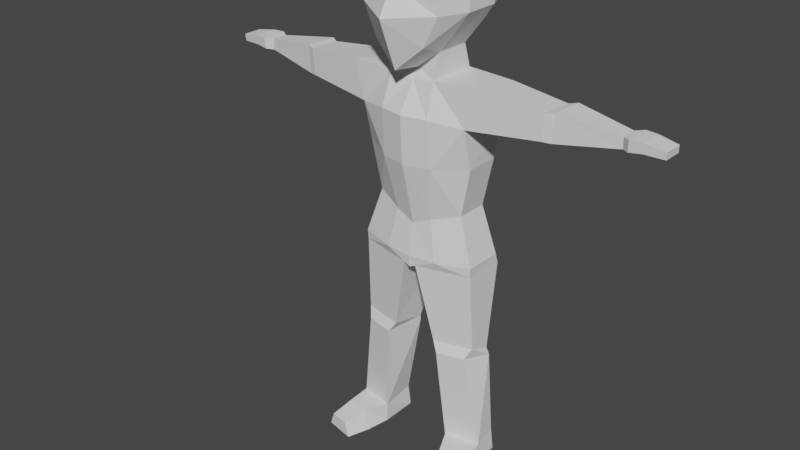 # Source: attackZombie.blend  (saved by Blender 3.3.6; exported with 4.5.12 LTS)
import bpy
from mathutils import Matrix  # noqa: F401  (used for matrix-valued properties, if any)

bpy.ops.wm.read_factory_settings(use_empty=True)
scene = bpy.context.scene
scene.name = 'Scene'

# ---- collections
col_collection = bpy.data.collections.new('Collection'); scene.collection.children.link(col_collection)

# ---- world
world_world = bpy.data.worlds.new('World'); scene.world = world_world
world_world.use_nodes = True; world_world.node_tree.nodes.clear()
_N = world_world.node_tree.nodes; _L = world_world.node_tree.links
n0 = _N.new('ShaderNodeOutputWorld'); n0.name = 'World Output'; n0.location = (300, 300)
n1 = _N.new('ShaderNodeBackground'); n1.name = 'Background'; n1.location = (10, 300)
n1.inputs[0].default_value = (0.05088, 0.05088, 0.05088, 1.0)
_L.new(n1.outputs[0], n0.inputs[0])
n0.is_active_output = True
world_world.color = (0.05088, 0.05088, 0.05088)
world_world.use_sun_shadow = False
world_world.sun_shadow_jitter_overblur = 0.0

# ---- meshes
me_cubemesh_002 = bpy.data.meshes.new('CubeMesh.002')
me_cubemesh_002.from_pydata([(0.1364, -0.1494, 1.548), (0.1364, -0.1518, 1.64), (0.1364, 0.1478, 1.548), (0.1364, 0.1453, 1.64), (0.08674, -0.1516, 1.447), (0.09482, -0.125, 1.748), (0.09726, 0.1241, 1.472), (0.09482, 0.1274, 1.728), (0.0, 0.1401, 1.406), (0.0, 0.1584, 1.752), (0.0, -0.1712, 1.369), (0.0, -0.1649, 1.773), (0.0, -0.1866, 1.626), (0.0, -0.2391, 1.537), (0.0, 0.1763, 1.64), (0.0, 0.1787, 1.548), (0.07942, -0.06167, 1.414), (0.07942, 0.05747, 1.414), (0.1372, 0.05957, 1.783), (0.1372, -0.05957, 1.783), (0.0, 0.05957, 1.807), (0.0, -0.05957, 1.807), (0.0, 0.0584, 1.362), (0.0, -0.05957, 1.353), (0.1787, 0.05957, 1.548), (0.1787, -0.05957, 1.548), (0.1787, 0.05713, 1.64), (0.1787, -0.06201, 1.64), (0.07942, -0.09262, 1.332), (0.07942, 0.08399, 1.332), (0.0, 0.08518, 1.333), (0.0, -0.08991, 1.323), (0.08522, -0.1305, 1.222), (0.08522, 0.1272, 1.226), (0.0, 0.1443, 1.232), (0.0, -0.1492, 1.224), (0.2326, -0.08408, 1.336), (0.2377, 0.08635, 1.323), (0.1928, -0.08936, 1.208), (0.1979, 0.08107, 1.194), (0.06634, -0.07833, 0.8719), (0.06634, 0.08212, 0.8719), (0.0, 0.08945, 0.8719), (0.0, -0.08436, 0.8438), (0.1594, -0.04661, 0.9007), (0.1594, 0.06411, 0.9007), (0.0898, 0.09719, 1.062), (0.0, 0.117, 1.062), (0.0898, -0.1172, 1.062), (0.1941, -0.05433, 1.068), (0.1941, 0.06592, 1.068), (0.0, -0.1377, 1.06), (0.665, -0.0125, 1.289), (0.665, 0.04449, 1.289), (0.6655, -0.01061, 1.252), (0.6655, 0.04638, 1.252), (0.4453, 0.05953, 1.309), (0.4365, 0.05899, 1.22), (0.443, -0.05422, 1.315), (0.4343, -0.05477, 1.226), (0.4705, 0.07425, 1.313), (0.4683, -0.04553, 1.318), (0.4602, -0.04577, 1.224), (0.4623, 0.07401, 1.218), (0.6901, -0.03064, 1.292), (0.6901, 0.06236, 1.292), (0.6884, -0.02754, 1.255), (0.6884, 0.06546, 1.255), (0.798, -0.01773, 1.282), (0.798, 0.04938, 1.282), (0.7968, -0.0155, 1.258), (0.7968, 0.05161, 1.258), (0.7318, 0.05705, 1.292), (0.7303, 0.05982, 1.26), (0.7318, -0.02594, 1.292), (0.7303, -0.02317, 1.26), (0.0939, -0.09626, 0.7342), (0.09578, 0.1341, 0.7342), (0.0, 0.1261, 0.7456), (0.0, -0.1036, 0.7342), (0.2111, -0.06141, 0.7404), (0.2111, 0.07361, 0.7404), (0.02214, -0.09926, 0.7012), (0.02339, 0.1194, 0.6956), (0.0, 0.1035, 0.699), (0.0, -0.1019, 0.6932), (0.2092, -0.05979, 0.7072), (0.2104, 0.08752, 0.7016), (0.1294, -0.06274, 0.06766), (0.1394, 0.06681, 0.07479), (0.2504, -0.03722, 0.06877), (0.2404, 0.04963, 0.07571), (0.0799, -0.07332, 0.4328), (0.217, -0.0444, 0.4372), (0.217, 0.03517, 0.4068), (0.0799, 0.0585, 0.4024), (0.1018, -0.08627, 0.3988), (0.2281, 0.0354, 0.3855), (0.1986, -0.06584, 0.4019), (0.08104, 0.06043, 0.3807), (0.13, -0.06274, 0.001493), (0.13, 0.06852, 0.001493), (0.2511, -0.03722, 0.002596), (0.2511, 0.04792, 0.002596), (0.1893, -0.2215, 0.05116), (0.2543, -0.2078, 0.05175), (0.171, -0.2251, 0.001719), (0.2726, -0.2036, 0.002645), (0.1449, -0.1451, 0.00121), (0.1664, -0.1398, 0.06938), (0.2675, -0.1192, 0.002327), (0.244, -0.1214, 0.07166), (-0.1364, -0.1494, 1.548), (-0.1364, -0.1518, 1.64), (-0.1364, 0.1478, 1.548), (-0.1364, 0.1453, 1.64), (-0.08674, -0.1516, 1.447), (-0.09482, -0.125, 1.748), (-0.09726, 0.1241, 1.472), (-0.09482, 0.1274, 1.728), (-0.07942, -0.06167, 1.414), (-0.07942, 0.05747, 1.414), (-0.1372, 0.05957, 1.783), (-0.1372, -0.05957, 1.783), (-0.1787, 0.05957, 1.548), (-0.1787, -0.05957, 1.548), (-0.1787, 0.05713, 1.64), (-0.1787, -0.06201, 1.64), (-0.07942, -0.09262, 1.332), (-0.07942, 0.08399, 1.332), (-0.08522, -0.1305, 1.222), (-0.08522, 0.1272, 1.226), (-0.2326, -0.08408, 1.336), (-0.2377, 0.08635, 1.323), (-0.1928, -0.08936, 1.208), (-0.1979, 0.08107, 1.194), (-0.06634, -0.07833, 0.8719), (-0.06634, 0.08212, 0.8719), (-0.1594, -0.04661, 0.9007), (-0.1594, 0.06411, 0.9007), (-0.0898, 0.09719, 1.062), (-0.0898, -0.1172, 1.062), (-0.1941, -0.05433, 1.068), (-0.1941, 0.06592, 1.068), (-0.665, -0.0125, 1.289), (-0.665, 0.04449, 1.289), (-0.6655, -0.01061, 1.252), (-0.6655, 0.04638, 1.252), (-0.4453, 0.05953, 1.309), (-0.4365, 0.05899, 1.22), (-0.443, -0.05422, 1.315), (-0.4343, -0.05477, 1.226), (-0.4705, 0.07425, 1.313), (-0.4683, -0.04553, 1.318), (-0.4602, -0.04577, 1.224), (-0.4623, 0.07401, 1.218), (-0.6901, -0.03064, 1.292), (-0.6901, 0.06236, 1.292), (-0.6884, -0.02754, 1.255), (-0.6884, 0.06546, 1.255), (-0.798, -0.01773, 1.282), (-0.798, 0.04938, 1.282), (-0.7968, -0.0155, 1.258), (-0.7968, 0.05161, 1.258), (-0.7318, 0.05705, 1.292), (-0.7303, 0.05982, 1.26), (-0.7318, -0.02594, 1.292), (-0.7303, -0.02317, 1.26), (-0.0939, -0.09626, 0.7342), (-0.09578, 0.1341, 0.7342), (-0.2111, -0.06141, 0.7404), (-0.2111, 0.07361, 0.7404), (-0.02214, -0.09926, 0.7012), (-0.02339, 0.1194, 0.6956), (-0.2092, -0.05979, 0.7072), (-0.2104, 0.08752, 0.7016), (-0.1294, -0.06274, 0.06766), (-0.1394, 0.06681, 0.07479), (-0.2504, -0.03722, 0.06877), (-0.2404, 0.04963, 0.07571), (-0.0799, -0.07332, 0.4328), (-0.217, -0.0444, 0.4372), (-0.217, 0.03517, 0.4068), (-0.0799, 0.0585, 0.4024), (-0.1018, -0.08627, 0.3988), (-0.2281, 0.0354, 0.3855), (-0.1986, -0.06584, 0.4019), (-0.08104, 0.06043, 0.3807), (-0.13, -0.06274, 0.001493), (-0.13, 0.06852, 0.001493), (-0.2511, -0.03722, 0.002596), (-0.2511, 0.04792, 0.002596), (-0.1893, -0.2215, 0.05116), (-0.2543, -0.2078, 0.05175), (-0.171, -0.2251, 0.001719), (-0.2726, -0.2036, 0.002645), (-0.1449, -0.1451, 0.00121), (-0.1664, -0.1398, 0.06938), (-0.2675, -0.1192, 0.002327), (-0.244, -0.1214, 0.07166)], [], [(27, 0, 25), (0, 27, 1), (7, 14, 9), (14, 7, 3), (5, 27, 19), (27, 5, 1), (25, 4, 16), (4, 25, 0), (4, 10, 23), (4, 23, 16), (12, 0, 1), (0, 12, 13), (21, 5, 19), (5, 21, 11), (15, 6, 8), (6, 15, 2), (12, 5, 11), (5, 12, 1), (0, 13, 4), (13, 10, 4), (3, 15, 14), (15, 3, 2), (9, 20, 7), (7, 20, 18), (20, 21, 18), (18, 21, 19), (17, 22, 8), (8, 6, 17), (22, 17, 29), (22, 29, 30), (24, 6, 2), (24, 17, 6), (25, 17, 24), (17, 25, 16), (26, 7, 18), (7, 26, 3), (19, 26, 18), (26, 19, 27), (3, 24, 2), (24, 3, 26), (26, 25, 24), (25, 26, 27), (29, 34, 30), (34, 29, 33), (16, 29, 17), (29, 16, 28), (28, 23, 31), (23, 28, 16), (48, 44, 49), (44, 48, 40), (36, 28, 38), (28, 32, 38), (31, 32, 28), (32, 31, 35), (60, 55, 63), (55, 60, 53), (37, 29, 36), (29, 28, 36), (37, 33, 29), (33, 37, 39), (41, 47, 46), (47, 41, 42), (44, 81, 45), (81, 44, 80), (45, 77, 41), (77, 45, 81), (50, 45, 46), (46, 45, 41), (51, 40, 48), (40, 51, 43), (49, 44, 50), (50, 44, 45), (38, 49, 39), (39, 49, 50), (35, 51, 32), (32, 51, 48), (39, 46, 33), (46, 39, 50), (33, 47, 34), (47, 33, 46), (32, 48, 38), (38, 48, 49), (53, 67, 55), (67, 53, 65), (61, 52, 60), (53, 60, 52), (62, 54, 61), (52, 61, 54), (63, 54, 62), (54, 63, 55), (59, 39, 57), (39, 59, 38), (38, 59, 36), (58, 36, 59), (56, 37, 58), (37, 36, 58), (57, 37, 56), (37, 57, 39), (62, 57, 63), (57, 62, 59), (62, 61, 58), (58, 59, 62), (61, 60, 56), (56, 58, 61), (63, 56, 60), (56, 63, 57), (69, 73, 72), (73, 69, 71), (65, 52, 64), (52, 65, 53), (64, 52, 66), (52, 54, 66), (66, 55, 67), (55, 66, 54), (69, 68, 70), (69, 70, 71), (69, 72, 68), (72, 74, 68), (75, 68, 74), (68, 75, 70), (70, 75, 71), (75, 73, 71), (73, 75, 66), (66, 67, 73), (74, 64, 75), (64, 66, 75), (72, 64, 74), (64, 72, 65), (65, 73, 67), (73, 65, 72), (81, 80, 86), (81, 86, 87), (87, 83, 77), (77, 81, 87), (41, 78, 42), (78, 41, 77), (76, 44, 40), (44, 76, 80), (43, 76, 40), (76, 43, 79), (85, 84, 82), (82, 84, 83), (96, 88, 98), (98, 88, 90), (83, 78, 77), (78, 83, 84), (86, 76, 82), (76, 86, 80), (79, 82, 76), (82, 79, 85), (104, 108, 106), (108, 104, 109), (97, 89, 99), (89, 97, 91), (98, 90, 97), (97, 90, 91), (99, 88, 96), (88, 99, 89), (83, 92, 82), (92, 83, 95), (86, 93, 87), (94, 87, 93), (87, 95, 83), (95, 87, 94), (92, 86, 82), (86, 92, 93), (95, 96, 92), (96, 95, 99), (93, 97, 94), (97, 93, 98), (94, 99, 95), (99, 94, 97), (96, 93, 92), (93, 96, 98), (102, 101, 103), (101, 102, 100), (88, 89, 101), (88, 101, 100), (91, 101, 89), (101, 91, 103), (90, 103, 91), (103, 90, 102), (104, 107, 105), (107, 104, 106), (108, 107, 106), (107, 108, 110), (109, 105, 111), (105, 109, 104), (105, 110, 111), (110, 105, 107), (90, 110, 102), (110, 90, 111), (88, 111, 90), (111, 88, 109), (110, 108, 100), (110, 100, 102), (109, 100, 108), (100, 109, 88), (127, 112, 113), (112, 127, 125), (119, 9, 14), (14, 115, 119), (123, 127, 117), (127, 113, 117), (125, 116, 112), (116, 125, 120), (116, 23, 10), (23, 116, 120), (12, 113, 112), (12, 112, 13), (117, 21, 123), (21, 117, 11), (15, 118, 114), (118, 15, 8), (117, 12, 11), (12, 117, 113), (13, 116, 10), (13, 112, 116), (115, 14, 15), (115, 15, 114), (9, 119, 20), (119, 122, 20), (20, 122, 21), (122, 123, 21), (121, 8, 22), (8, 121, 118), (30, 129, 22), (121, 22, 129), (124, 118, 121), (124, 114, 118), (125, 124, 121), (125, 121, 120), (119, 126, 122), (126, 119, 115), (123, 122, 126), (123, 126, 127), (115, 124, 126), (124, 115, 114), (126, 125, 127), (125, 126, 124), (129, 34, 131), (34, 129, 30), (129, 120, 121), (120, 129, 128), (23, 128, 31), (128, 23, 120), (138, 141, 142), (141, 138, 136), (132, 134, 128), (128, 134, 130), (31, 130, 35), (130, 31, 128), (152, 147, 145), (147, 152, 155), (133, 132, 129), (129, 132, 128), (133, 129, 131), (133, 131, 135), (137, 140, 47), (47, 42, 137), (138, 171, 170), (171, 138, 139), (169, 139, 137), (139, 169, 171), (139, 143, 140), (140, 137, 139), (51, 136, 43), (136, 51, 141), (142, 143, 138), (143, 139, 138), (134, 135, 142), (135, 143, 142), (51, 35, 130), (130, 141, 51), (135, 140, 143), (140, 135, 131), (131, 47, 140), (47, 131, 34), (130, 134, 141), (134, 142, 141), (145, 159, 157), (159, 145, 147), (144, 152, 145), (152, 144, 153), (146, 153, 144), (153, 146, 154), (146, 155, 154), (155, 146, 147), (151, 135, 134), (135, 151, 149), (151, 132, 150), (132, 151, 134), (150, 133, 148), (133, 150, 132), (133, 149, 148), (149, 133, 135), (154, 149, 151), (149, 154, 155), (153, 154, 150), (150, 154, 151), (152, 153, 148), (150, 148, 153), (148, 155, 152), (155, 148, 149), (161, 164, 165), (161, 165, 163), (157, 144, 145), (144, 157, 156), (156, 158, 144), (144, 158, 146), (158, 147, 146), (147, 158, 159), (163, 162, 161), (160, 161, 162), (160, 164, 161), (164, 160, 166), (160, 167, 166), (167, 160, 162), (163, 167, 162), (167, 163, 165), (165, 158, 167), (158, 165, 159), (166, 167, 156), (156, 167, 158), (164, 156, 157), (156, 164, 166), (157, 165, 164), (165, 157, 159), (175, 174, 171), (170, 171, 174), (173, 175, 169), (171, 169, 175), (78, 137, 42), (137, 78, 169), (168, 136, 138), (138, 170, 168), (43, 168, 79), (168, 43, 136), (172, 84, 85), (172, 173, 84), (176, 184, 186), (186, 178, 176), (169, 78, 173), (78, 84, 173), (174, 168, 170), (168, 174, 172), (79, 168, 172), (79, 172, 85), (192, 196, 197), (196, 192, 194), (185, 177, 179), (177, 185, 187), (178, 186, 185), (185, 179, 178), (187, 176, 177), (176, 187, 184), (173, 180, 183), (180, 173, 172), (181, 174, 175), (175, 182, 181), (175, 183, 182), (183, 175, 173), (180, 172, 174), (174, 181, 180), (184, 183, 180), (183, 184, 187), (185, 181, 182), (181, 185, 186), (187, 182, 183), (182, 187, 185), (184, 181, 186), (180, 181, 184), (190, 189, 188), (189, 190, 191), (188, 189, 176), (177, 176, 189), (179, 189, 191), (189, 179, 177), (178, 191, 190), (191, 178, 179), (195, 192, 193), (192, 195, 194), (196, 195, 198), (195, 196, 194), (197, 193, 192), (193, 197, 199), (193, 199, 198), (193, 198, 195), (178, 198, 199), (198, 178, 190), (176, 199, 197), (199, 176, 178), (198, 188, 196), (188, 198, 190), (197, 188, 176), (188, 197, 196)])
_uv = me_cubemesh_002.uv_layers.new(name='Cube-lib-UV0')
_uv.uv.foreach_set('vector', [0.5417, 0.6667, 0.4583, 0.75, 0.4583, 0.6667, 0.4583, 0.75, 0.5417, 0.6667, 0.5417, 0.75, 0.625, 0.5, 0.5417, 0.375, 0.625, 0.375, 0.5417, 0.375, 0.625, 0.5, 0.5417, 0.5, 0.625, 0.75, 0.5417, 0.6667, 0.625, 0.6667, 0.5417, 0.6667, 0.625, 0.75, 0.5417, 0.75, 0.4583, 0.6667, 0.375, 0.75, 0.375, 0.6667, 0.375, 0.75, 0.4583, 0.6667, 0.4583, 0.75, 0.375, 0.75, 0.25, 0.75, 0.25, 0.6667, 0.375, 0.75, 0.25, 0.6667, 0.375, 0.6667, 0.5417, 0.875, 0.4583, 0.75, 0.5417, 0.75, 0.4583, 0.75, 0.5417, 0.875, 0.4583, 0.875, 0.75, 0.6667, 0.625, 0.75, 0.625, 0.6667, 0.625, 0.75, 0.75, 0.6667, 0.75, 0.75, 0.4583, 0.375, 0.375, 0.5, 0.375, 0.375, 0.375, 0.5, 0.4583, 0.375, 0.4583, 0.5, 0.5417, 0.875, 0.625, 0.75, 0.625, 0.875, 0.625, 0.75, 0.5417, 0.875, 0.5417, 0.75, 0.4583, 0.75, 0.4583, 0.875, 0.375, 0.75, 0.4583, 0.875, 0.375, 0.875, 0.375, 0.75, 0.5417, 0.5, 0.4583, 0.375, 0.5417, 0.375, 0.4583, 0.375, 0.5417, 0.5, 0.4583, 0.5, 0.75, 0.5, 0.75, 0.5833, 0.625, 0.5, 0.625, 0.5, 0.75, 0.5833, 0.625, 0.5833, 0.75, 0.5833, 0.75, 0.6667, 0.625, 0.5833, 0.625, 0.5833, 0.75, 0.6667, 0.625, 0.6667, 0.375, 0.5833, 0.25, 0.5833, 0.25, 0.5, 0.25, 0.5, 0.375, 0.5, 0.375, 0.5833, 0.25, 0.5833, 0.375, 0.5833, 0.375, 0.5833, 0.25, 0.5833, 0.375, 0.5833, 0.25, 0.5833, 0.4583, 0.5833, 0.375, 0.5, 0.4583, 0.5, 0.4583, 0.5833, 0.375, 0.5833, 0.375, 0.5, 0.4583, 0.6667, 0.375, 0.5833, 0.4583, 0.5833, 0.375, 0.5833, 0.4583, 0.6667, 0.375, 0.6667, 0.5417, 0.5833, 0.625, 0.5, 0.625, 0.5833, 0.625, 0.5, 0.5417, 0.5833, 0.5417, 0.5, 0.625, 0.6667, 0.5417, 0.5833, 0.625, 0.5833, 0.5417, 0.5833, 0.625, 0.6667, 0.5417, 0.6667, 0.5417, 0.5, 0.4583, 0.5833, 0.4583, 0.5, 0.4583, 0.5833, 0.5417, 0.5, 0.5417, 0.5833, 0.5417, 0.5833, 0.4583, 0.6667, 0.4583, 0.5833, 0.4583, 0.6667, 0.5417, 0.5833, 0.5417, 0.6667, 0.375, 0.5833, 0.25, 0.5833, 0.25, 0.5833, 0.25, 0.5833, 0.375, 0.5833, 0.375, 0.5833, 0.375, 0.6667, 0.375, 0.5833, 0.375, 0.5833, 0.375, 0.5833, 0.375, 0.6667, 0.375, 0.6667, 0.375, 0.6667, 0.25, 0.6667, 0.25, 0.6667, 0.25, 0.6667, 0.375, 0.6667, 0.375, 0.6667, 0.375, 0.6667, 0.375, 0.6667, 0.375, 0.6667, 0.375, 0.6667, 0.375, 0.6667, 0.375, 0.6667, 0.375, 0.6667, 0.375, 0.6667, 0.375, 0.6667, 0.375, 0.6667, 0.375, 0.6667, 0.375, 0.6667, 0.25, 0.6667, 0.375, 0.6667, 0.375, 0.6667, 0.375, 0.6667, 0.25, 0.6667, 0.25, 0.6667, 0.375, 0.5833, 0.375, 0.5833, 0.375, 0.5833, 0.375, 0.5833, 0.375, 0.5833, 0.375, 0.5833, 0.375, 0.5833, 0.375, 0.5833, 0.375, 0.6667, 0.375, 0.5833, 0.375, 0.6667, 0.375, 0.6667, 0.375, 0.5833, 0.375, 0.5833, 0.375, 0.5833, 0.375, 0.5833, 0.375, 0.5833, 0.375, 0.5833, 0.375, 0.5833, 0.25, 0.5833, 0.375, 0.5833, 0.25, 0.5833, 0.375, 0.5833, 0.25, 0.5833, 0.375, 0.6667, 0.375, 0.5833, 0.375, 0.5833, 0.375, 0.5833, 0.375, 0.6667, 0.375, 0.6667, 0.375, 0.5833, 0.375, 0.5833, 0.375, 0.5833, 0.375, 0.5833, 0.375, 0.5833, 0.375, 0.5833, 0.375, 0.5833, 0.375, 0.5833, 0.375, 0.5833, 0.375, 0.5833, 0.375, 0.5833, 0.375, 0.5833, 0.25, 0.6667, 0.375, 0.6667, 0.375, 0.6667, 0.375, 0.6667, 0.25, 0.6667, 0.25, 0.6667, 0.375, 0.6667, 0.375, 0.6667, 0.375, 0.5833, 0.375, 0.5833, 0.375, 0.6667, 0.375, 0.5833, 0.375, 0.6667, 0.375, 0.6667, 0.375, 0.5833, 0.375, 0.5833, 0.375, 0.6667, 0.375, 0.5833, 0.25, 0.6667, 0.25, 0.6667, 0.375, 0.6667, 0.375, 0.6667, 0.25, 0.6667, 0.375, 0.6667, 0.375, 0.5833, 0.375, 0.5833, 0.375, 0.5833, 0.375, 0.5833, 0.375, 0.5833, 0.375, 0.5833, 0.375, 0.5833, 0.25, 0.5833, 0.25, 0.5833, 0.25, 0.5833, 0.375, 0.5833, 0.375, 0.5833, 0.375, 0.6667, 0.375, 0.6667, 0.375, 0.6667, 0.375, 0.6667, 0.375, 0.6667, 0.375, 0.6667, 0.375, 0.5833, 0.375, 0.5833, 0.375, 0.5833, 0.375, 0.5833, 0.375, 0.5833, 0.375, 0.5833, 0.375, 0.6667, 0.375, 0.6667, 0.375, 0.5833, 0.375, 0.5833, 0.375, 0.5833, 0.375, 0.6667, 0.375, 0.6667, 0.375, 0.6667, 0.375, 0.6667, 0.375, 0.6667, 0.375, 0.6667, 0.375, 0.6667, 0.375, 0.5833, 0.375, 0.6667, 0.375, 0.6667, 0.375, 0.6667, 0.375, 0.5833, 0.375, 0.5833, 0.375, 0.6667, 0.375, 0.5833, 0.375, 0.5833, 0.375, 0.5833, 0.375, 0.6667, 0.375, 0.6667, 0.375, 0.6667, 0.375, 0.6667, 0.375, 0.6667, 0.375, 0.6667, 0.375, 0.6667, 0.375, 0.6667, 0.375, 0.5833, 0.375, 0.5833, 0.375, 0.6667, 0.375, 0.5833, 0.375, 0.6667, 0.375, 0.6667, 0.375, 0.5833, 0.375, 0.5833, 0.375, 0.5833, 0.375, 0.5833, 0.375, 0.5833, 0.375, 0.5833, 0.375, 0.6667, 0.375, 0.5833, 0.375, 0.5833, 0.375, 0.5833, 0.375, 0.6667, 0.375, 0.6667, 0.375, 0.6667, 0.375, 0.6667, 0.375, 0.6667, 0.375, 0.6667, 0.375, 0.6667, 0.375, 0.6667, 0.375, 0.6667, 0.375, 0.5833, 0.375, 0.5833, 0.375, 0.5833, 0.375, 0.6667, 0.375, 0.6667, 0.375, 0.5833, 0.375, 0.5833, 0.375, 0.5833, 0.375, 0.5833, 0.375, 0.5833, 0.375, 0.5833, 0.375, 0.5833, 0.375, 0.5833, 0.375, 0.5833, 0.375, 0.5833, 0.375, 0.5833, 0.375, 0.5833, 0.375, 0.5833, 0.375, 0.6667, 0.375, 0.6667, 0.375, 0.6667, 0.375, 0.5833, 0.375, 0.5833, 0.375, 0.6667, 0.375, 0.6667, 0.375, 0.6667, 0.375, 0.6667, 0.375, 0.6667, 0.375, 0.6667, 0.375, 0.6667, 0.375, 0.5833, 0.375, 0.5833, 0.375, 0.5833, 0.375, 0.6667, 0.375, 0.6667, 0.375, 0.5833, 0.375, 0.6667, 0.375, 0.6667, 0.375, 0.5833, 0.375, 0.6667, 0.375, 0.5833, 0.375, 0.5833, 0.375, 0.5833, 0.375, 0.6667, 0.375, 0.5833, 0.375, 0.6667, 0.375, 0.6667, 0.375, 0.6667, 0.375, 0.6667, 0.375, 0.6667, 0.375, 0.6667, 0.375, 0.6667, 0.375, 0.6667, 0.375, 0.6667, 0.375, 0.6667, 0.375, 0.5833, 0.375, 0.6667, 0.375, 0.5833, 0.375, 0.5833, 0.375, 0.5833, 0.375, 0.6667, 0.375, 0.6667, 0.375, 0.6667, 0.375, 0.5833, 0.375, 0.5833, 0.375, 0.6667, 0.375, 0.6667, 0.375, 0.6667, 0.375, 0.6667, 0.375, 0.6667, 0.375, 0.6667, 0.375, 0.5833, 0.375, 0.6667, 0.375, 0.6667, 0.375, 0.6667, 0.375, 0.5833, 0.375, 0.5833, 0.375, 0.5833, 0.375, 0.5833, 0.375, 0.5833, 0.375, 0.5833, 0.375, 0.5833, 0.375, 0.5833, 0.375, 0.5833, 0.375, 0.6667, 0.375, 0.6667, 0.375, 0.5833, 0.375, 0.6667, 0.375, 0.5833, 0.375, 0.5833, 0.2791, 0.5833, 0.375, 0.5833, 0.375, 0.5833, 0.375, 0.5833, 0.375, 0.5833, 0.375, 0.5833, 0.25, 0.5833, 0.25, 0.5833, 0.25, 0.5833, 0.375, 0.5833, 0.375, 0.5833, 0.375, 0.6667, 0.375, 0.6667, 0.375, 0.6667, 0.375, 0.6667, 0.375, 0.6667, 0.375, 0.6667, 0.25, 0.6667, 0.375, 0.6667, 0.375, 0.6667, 0.375, 0.6667, 0.25, 0.6667, 0.25, 0.6667, 0.25, 0.6667, 0.25, 0.5833, 0.2791, 0.6667, 0.2791, 0.6667, 0.25, 0.5833, 0.2791, 0.5833, 0.2791, 0.6667, 0.2791, 0.6667, 0.375, 0.6667, 0.375, 0.6667, 0.2791, 0.6667, 0.375, 0.6667, 0.2791, 0.5833, 0.25, 0.5833, 0.375, 0.5833, 0.25, 0.5833, 0.2791, 0.5833, 0.25, 0.5833, 0.375, 0.6667, 0.375, 0.6667, 0.2791, 0.6667, 0.375, 0.6667, 0.375, 0.6667, 0.375, 0.6667, 0.25, 0.6667, 0.2791, 0.6667, 0.375, 0.6667, 0.2791, 0.6667, 0.25, 0.6667, 0.25, 0.6667, 0.2791, 0.6667, 0.2791, 0.6667, 0.2791, 0.6667, 0.2791, 0.6667, 0.2791, 0.6667, 0.2791, 0.6667, 0.375, 0.5833, 0.2791, 0.5833, 0.2791, 0.5833, 0.2791, 0.5833, 0.375, 0.5833, 0.375, 0.5833, 0.375, 0.6667, 0.375, 0.6667, 0.375, 0.5833, 0.375, 0.5833, 0.375, 0.6667, 0.375, 0.5833, 0.2791, 0.5833, 0.2791, 0.6667, 0.2791, 0.6667, 0.2791, 0.6667, 0.2791, 0.5833, 0.2791, 0.5833, 0.2791, 0.5833, 0.2791, 0.6667, 0.2791, 0.6667, 0.2791, 0.6667, 0.2791, 0.5833, 0.2791, 0.5833, 0.375, 0.6667, 0.375, 0.6667, 0.375, 0.5833, 0.375, 0.5833, 0.375, 0.5833, 0.375, 0.6667, 0.375, 0.5833, 0.2791, 0.5833, 0.2791, 0.5833, 0.2791, 0.5833, 0.375, 0.5833, 0.375, 0.5833, 0.2791, 0.6667, 0.375, 0.6667, 0.2791, 0.6667, 0.375, 0.6667, 0.2791, 0.6667, 0.375, 0.6667, 0.2791, 0.5833, 0.2791, 0.6667, 0.2791, 0.6667, 0.2791, 0.6667, 0.2791, 0.5833, 0.2791, 0.5833, 0.375, 0.6667, 0.375, 0.5833, 0.375, 0.5833, 0.375, 0.5833, 0.375, 0.6667, 0.375, 0.6667, 0.375, 0.5833, 0.2791, 0.5833, 0.2791, 0.5833, 0.2791, 0.5833, 0.375, 0.5833, 0.375, 0.5833, 0.2791, 0.6667, 0.375, 0.6667, 0.2791, 0.6667, 0.375, 0.6667, 0.2791, 0.6667, 0.375, 0.6667, 0.375, 0.6667, 0.2791, 0.5833, 0.375, 0.5833, 0.2791, 0.5833, 0.375, 0.6667, 0.2791, 0.6667, 0.2791, 0.6667, 0.2791, 0.5833, 0.2791, 0.5833, 0.2791, 0.6667, 0.2791, 0.5833, 0.2791, 0.6667, 0.375, 0.5833, 0.2791, 0.5833, 0.2791, 0.5833, 0.2791, 0.5833, 0.375, 0.5833, 0.375, 0.5833, 0.375, 0.6667, 0.375, 0.5833, 0.375, 0.5833, 0.375, 0.5833, 0.375, 0.6667, 0.375, 0.6667, 0.2791, 0.6667, 0.375, 0.6667, 0.375, 0.6667, 0.375, 0.6667, 0.2791, 0.6667, 0.2791, 0.6667, 0.2791, 0.6667, 0.375, 0.6667, 0.2791, 0.6667, 0.375, 0.6667, 0.2791, 0.6667, 0.375, 0.6667, 0.2791, 0.6667, 0.375, 0.6667, 0.375, 0.6667, 0.375, 0.6667, 0.2791, 0.6667, 0.2791, 0.6667, 0.375, 0.6667, 0.375, 0.6667, 0.375, 0.6667, 0.375, 0.6667, 0.375, 0.6667, 0.375, 0.6667, 0.375, 0.6667, 0.375, 0.6667, 0.375, 0.6667, 0.375, 0.6667, 0.375, 0.6667, 0.375, 0.6667, 0.2791, 0.6667, 0.375, 0.6667, 0.375, 0.6667, 0.375, 0.6667, 0.2791, 0.6667, 0.2791, 0.6667, 0.375, 0.6667, 0.2791, 0.6667, 0.2791, 0.6667, 0.375, 0.6667, 0.2791, 0.6667, 0.375, 0.6667, 0.2791, 0.6667, 0.2791, 0.6667, 0.2791, 0.6667, 0.2791, 0.6667, 0.2791, 0.6667, 0.2791, 0.6667, 0.5417, 0.6667, 0.4583, 0.75, 0.5417, 0.75, 0.4583, 0.75, 0.5417, 0.6667, 0.4583, 0.6667, 0.625, 0.5, 0.625, 0.375, 0.5417, 0.375, 0.5417, 0.375, 0.5417, 0.5, 0.625, 0.5, 0.625, 0.6667, 0.5417, 0.6667, 0.625, 0.75, 0.5417, 0.6667, 0.5417, 0.75, 0.625, 0.75, 0.4583, 0.6667, 0.375, 0.75, 0.4583, 0.75, 0.375, 0.75, 0.4583, 0.6667, 0.375, 0.6667, 0.375, 0.75, 0.25, 0.6667, 0.25, 0.75, 0.25, 0.6667, 0.375, 0.75, 0.375, 0.6667, 0.5417, 0.875, 0.5417, 0.75, 0.4583, 0.75, 0.5417, 0.875, 0.4583, 0.75, 0.4583, 0.875, 0.625, 0.75, 0.75, 0.6667, 0.625, 0.6667, 0.75, 0.6667, 0.625, 0.75, 0.75, 0.75, 0.4583, 0.375, 0.375, 0.5, 0.4583, 0.5, 0.375, 0.5, 0.4583, 0.375, 0.375, 0.375, 0.625, 0.75, 0.5417, 0.875, 0.625, 0.875, 0.5417, 0.875, 0.625, 0.75, 0.5417, 0.75, 0.4583, 0.875, 0.375, 0.75, 0.375, 0.875, 0.4583, 0.875, 0.4583, 0.75, 0.375, 0.75, 0.5417, 0.5, 0.5417, 0.375, 0.4583, 0.375, 0.5417, 0.5, 0.4583, 0.375, 0.4583, 0.5, 0.75, 0.5, 0.625, 0.5, 0.75, 0.5833, 0.625, 0.5, 0.625, 0.5833, 0.75, 0.5833, 0.75, 0.5833, 0.625, 0.5833, 0.75, 0.6667, 0.625, 0.5833, 0.625, 0.6667, 0.75, 0.6667, 0.375, 0.5833, 0.25, 0.5, 0.25, 0.5833, 0.25, 0.5, 0.375, 0.5833, 0.375, 0.5, 0.25, 0.5833, 0.375, 0.5833, 0.25, 0.5833, 0.375, 0.5833, 0.25, 0.5833, 0.375, 0.5833, 0.4583, 0.5833, 0.375, 0.5, 0.375, 0.5833, 0.4583, 0.5833, 0.4583, 0.5, 0.375, 0.5, 0.4583, 0.6667, 0.4583, 0.5833, 0.375, 0.5833, 0.4583, 0.6667, 0.375, 0.5833, 0.375, 0.6667, 0.625, 0.5, 0.5417, 0.5833, 0.625, 0.5833, 0.5417, 0.5833, 0.625, 0.5, 0.5417, 0.5, 0.625, 0.6667, 0.625, 0.5833, 0.5417, 0.5833, 0.625, 0.6667, 0.5417, 0.5833, 0.5417, 0.6667, 0.5417, 0.5, 0.4583, 0.5833, 0.5417, 0.5833, 0.4583, 0.5833, 0.5417, 0.5, 0.4583, 0.5, 0.5417, 0.5833, 0.4583, 0.6667, 0.5417, 0.6667, 0.4583, 0.6667, 0.5417, 0.5833, 0.4583, 0.5833, 0.375, 0.5833, 0.25, 0.5833, 0.375, 0.5833, 0.25, 0.5833, 0.375, 0.5833, 0.25, 0.5833, 0.375, 0.5833, 0.375, 0.6667, 0.375, 0.5833, 0.375, 0.6667, 0.375, 0.5833, 0.375, 0.6667, 0.25, 0.6667, 0.375, 0.6667, 0.25, 0.6667, 0.375, 0.6667, 0.25, 0.6667, 0.375, 0.6667, 0.375, 0.6667, 0.375, 0.6667, 0.375, 0.6667, 0.375, 0.6667, 0.375, 0.6667, 0.375, 0.6667, 0.375, 0.6667, 0.375, 0.6667, 0.375, 0.6667, 0.375, 0.6667, 0.375, 0.6667, 0.375, 0.6667, 0.25, 0.6667, 0.375, 0.6667, 0.25, 0.6667, 0.375, 0.6667, 0.25, 0.6667, 0.375, 0.6667, 0.375, 0.5833, 0.375, 0.5833, 0.375, 0.5833, 0.375, 0.5833, 0.375, 0.5833, 0.375, 0.5833, 0.375, 0.5833, 0.375, 0.6667, 0.375, 0.5833, 0.375, 0.5833, 0.375, 0.6667, 0.375, 0.6667, 0.375, 0.5833, 0.375, 0.5833, 0.375, 0.5833, 0.375, 0.5833, 0.375, 0.5833, 0.375, 0.5833, 0.375, 0.5833, 0.375, 0.5833, 0.25, 0.5833, 0.25, 0.5833, 0.25, 0.5833, 0.375, 0.5833, 0.375, 0.6667, 0.375, 0.5833, 0.375, 0.6667, 0.375, 0.5833, 0.375, 0.6667, 0.375, 0.5833, 0.375, 0.5833, 0.375, 0.5833, 0.375, 0.5833, 0.375, 0.5833, 0.375, 0.5833, 0.375, 0.5833, 0.375, 0.5833, 0.375, 0.5833, 0.375, 0.5833, 0.375, 0.5833, 0.375, 0.5833, 0.375, 0.5833, 0.25, 0.6667, 0.375, 0.6667, 0.25, 0.6667, 0.375, 0.6667, 0.25, 0.6667, 0.375, 0.6667, 0.375, 0.6667, 0.375, 0.5833, 0.375, 0.6667, 0.375, 0.5833, 0.375, 0.5833, 0.375, 0.6667, 0.375, 0.6667, 0.375, 0.5833, 0.375, 0.6667, 0.375, 0.5833, 0.375, 0.5833, 0.375, 0.6667, 0.25, 0.6667, 0.25, 0.6667, 0.375, 0.6667, 0.375, 0.6667, 0.375, 0.6667, 0.25, 0.6667, 0.375, 0.5833, 0.375, 0.5833, 0.375, 0.5833, 0.375, 0.5833, 0.375, 0.5833, 0.375, 0.5833, 0.375, 0.5833, 0.25, 0.5833, 0.375, 0.5833, 0.25, 0.5833, 0.375, 0.5833, 0.25, 0.5833, 0.375, 0.6667, 0.375, 0.6667, 0.375, 0.6667, 0.375, 0.6667, 0.375, 0.6667, 0.375, 0.6667, 0.375, 0.5833, 0.375, 0.5833, 0.375, 0.5833, 0.375, 0.5833, 0.375, 0.5833, 0.375, 0.5833, 0.375, 0.6667, 0.375, 0.5833, 0.375, 0.5833, 0.375, 0.5833, 0.375, 0.6667, 0.375, 0.6667, 0.375, 0.6667, 0.375, 0.6667, 0.375, 0.6667, 0.375, 0.6667, 0.375, 0.6667, 0.375, 0.6667, 0.375, 0.6667, 0.375, 0.5833, 0.375, 0.6667, 0.375, 0.5833, 0.375, 0.6667, 0.375, 0.5833, 0.375, 0.6667, 0.375, 0.5833, 0.375, 0.6667, 0.375, 0.5833, 0.375, 0.6667, 0.375, 0.5833, 0.375, 0.6667, 0.375, 0.6667, 0.375, 0.6667, 0.375, 0.6667, 0.375, 0.6667, 0.375, 0.6667, 0.375, 0.6667, 0.375, 0.5833, 0.375, 0.5833, 0.375, 0.5833, 0.375, 0.6667, 0.375, 0.6667, 0.375, 0.5833, 0.375, 0.5833, 0.375, 0.5833, 0.375, 0.5833, 0.375, 0.5833, 0.375, 0.5833, 0.375, 0.6667, 0.375, 0.5833, 0.375, 0.6667, 0.375, 0.5833, 0.375, 0.6667, 0.375, 0.5833, 0.375, 0.6667, 0.375, 0.6667, 0.375, 0.6667, 0.375, 0.6667, 0.375, 0.6667, 0.375, 0.6667, 0.375, 0.5833, 0.375, 0.6667, 0.375, 0.5833, 0.375, 0.6667, 0.375, 0.5833, 0.375, 0.6667, 0.375, 0.5833, 0.375, 0.5833, 0.375, 0.5833, 0.375, 0.5833, 0.375, 0.5833, 0.375, 0.5833, 0.375, 0.5833, 0.375, 0.5833, 0.375, 0.5833, 0.375, 0.5833, 0.375, 0.5833, 0.375, 0.5833, 0.375, 0.5833, 0.375, 0.6667, 0.375, 0.5833, 0.375, 0.6667, 0.375, 0.5833, 0.375, 0.6667, 0.375, 0.6667, 0.375, 0.6667, 0.375, 0.6667, 0.375, 0.6667, 0.375, 0.6667, 0.375, 0.6667, 0.375, 0.6667, 0.375, 0.5833, 0.375, 0.6667, 0.375, 0.5833, 0.375, 0.6667, 0.375, 0.5833, 0.375, 0.5833, 0.375, 0.6667, 0.375, 0.5833, 0.375, 0.6667, 0.375, 0.5833, 0.375, 0.6667, 0.375, 0.6667, 0.375, 0.5833, 0.375, 0.5833, 0.375, 0.5833, 0.375, 0.6667, 0.375, 0.6667, 0.375, 0.6667, 0.375, 0.6667, 0.375, 0.6667, 0.375, 0.6667, 0.375, 0.6667, 0.375, 0.6667, 0.375, 0.5833, 0.375, 0.6667, 0.375, 0.6667, 0.375, 0.6667, 0.375, 0.5833, 0.375, 0.5833, 0.375, 0.5833, 0.375, 0.6667, 0.375, 0.6667, 0.375, 0.6667, 0.375, 0.5833, 0.375, 0.5833, 0.375, 0.6667, 0.375, 0.6667, 0.375, 0.6667, 0.375, 0.6667, 0.375, 0.6667, 0.375, 0.6667, 0.375, 0.5833, 0.375, 0.6667, 0.375, 0.5833, 0.375, 0.6667, 0.375, 0.5833, 0.375, 0.6667, 0.375, 0.5833, 0.375, 0.5833, 0.375, 0.5833, 0.375, 0.5833, 0.375, 0.5833, 0.375, 0.5833, 0.375, 0.5833, 0.375, 0.6667, 0.375, 0.5833, 0.375, 0.6667, 0.375, 0.5833, 0.375, 0.6667, 0.2791, 0.5833, 0.375, 0.5833, 0.375, 0.5833, 0.375, 0.5833, 0.375, 0.5833, 0.375, 0.5833, 0.25, 0.5833, 0.375, 0.5833, 0.25, 0.5833, 0.375, 0.5833, 0.25, 0.5833, 0.375, 0.5833, 0.375, 0.6667, 0.375, 0.6667, 0.375, 0.6667, 0.375, 0.6667, 0.375, 0.6667, 0.375, 0.6667, 0.25, 0.6667, 0.375, 0.6667, 0.25, 0.6667, 0.375, 0.6667, 0.25, 0.6667, 0.375, 0.6667, 0.2791, 0.6667, 0.25, 0.5833, 0.25, 0.6667, 0.2791, 0.6667, 0.2791, 0.5833, 0.25, 0.5833, 0.2791, 0.6667, 0.2791, 0.6667, 0.375, 0.6667, 0.375, 0.6667, 0.375, 0.6667, 0.2791, 0.6667, 0.375, 0.5833, 0.25, 0.5833, 0.2791, 0.5833, 0.25, 0.5833, 0.25, 0.5833, 0.2791, 0.5833, 0.375, 0.6667, 0.375, 0.6667, 0.375, 0.6667, 0.375, 0.6667, 0.375, 0.6667, 0.2791, 0.6667, 0.25, 0.6667, 0.375, 0.6667, 0.2791, 0.6667, 0.25, 0.6667, 0.2791, 0.6667, 0.25, 0.6667, 0.2791, 0.6667, 0.2791, 0.6667, 0.2791, 0.6667, 0.2791, 0.6667, 0.2791, 0.6667, 0.2791, 0.6667, 0.375, 0.5833, 0.2791, 0.5833, 0.375, 0.5833, 0.2791, 0.5833, 0.375, 0.5833, 0.2791, 0.5833, 0.375, 0.6667, 0.375, 0.6667, 0.375, 0.5833, 0.375, 0.5833, 0.375, 0.5833, 0.375, 0.6667, 0.2791, 0.5833, 0.2791, 0.6667, 0.2791, 0.5833, 0.2791, 0.6667, 0.2791, 0.5833, 0.2791, 0.6667, 0.2791, 0.5833, 0.2791, 0.6667, 0.2791, 0.5833, 0.2791, 0.6667, 0.2791, 0.5833, 0.2791, 0.6667, 0.375, 0.6667, 0.375, 0.6667, 0.375, 0.5833, 0.375, 0.5833, 0.375, 0.5833, 0.375, 0.6667, 0.375, 0.5833, 0.2791, 0.5833, 0.375, 0.5833, 0.2791, 0.5833, 0.375, 0.5833, 0.2791, 0.5833, 0.2791, 0.6667, 0.2791, 0.6667, 0.375, 0.6667, 0.375, 0.6667, 0.375, 0.6667, 0.2791, 0.6667, 0.2791, 0.6667, 0.2791, 0.5833, 0.2791, 0.6667, 0.2791, 0.5833, 0.2791, 0.6667, 0.2791, 0.5833, 0.375, 0.5833, 0.375, 0.6667, 0.375, 0.5833, 0.375, 0.6667, 0.375, 0.5833, 0.375, 0.6667, 0.2791, 0.5833, 0.375, 0.5833, 0.2791, 0.5833, 0.375, 0.5833, 0.2791, 0.5833, 0.375, 0.5833, 0.2791, 0.6667, 0.375, 0.6667, 0.375, 0.6667, 0.2791, 0.6667, 0.375, 0.6667, 0.2791, 0.6667, 0.375, 0.6667, 0.2791, 0.5833, 0.2791, 0.6667, 0.2791, 0.5833, 0.375, 0.6667, 0.375, 0.5833, 0.2791, 0.6667, 0.2791, 0.5833, 0.2791, 0.6667, 0.2791, 0.5833, 0.2791, 0.6667, 0.2791, 0.5833, 0.375, 0.5833, 0.2791, 0.5833, 0.375, 0.5833, 0.2791, 0.5833, 0.375, 0.5833, 0.2791, 0.5833, 0.375, 0.6667, 0.375, 0.5833, 0.375, 0.6667, 0.375, 0.5833, 0.375, 0.6667, 0.375, 0.5833, 0.375, 0.6667, 0.2791, 0.6667, 0.375, 0.6667, 0.2791, 0.6667, 0.375, 0.6667, 0.2791, 0.6667, 0.2791, 0.6667, 0.375, 0.6667, 0.375, 0.6667, 0.375, 0.6667, 0.2791, 0.6667, 0.2791, 0.6667, 0.2791, 0.6667, 0.375, 0.6667, 0.2791, 0.6667, 0.375, 0.6667, 0.2791, 0.6667, 0.375, 0.6667, 0.375, 0.6667, 0.375, 0.6667, 0.375, 0.6667, 0.375, 0.6667, 0.375, 0.6667, 0.375, 0.6667, 0.375, 0.6667, 0.375, 0.6667, 0.375, 0.6667, 0.375, 0.6667, 0.375, 0.6667, 0.375, 0.6667, 0.2791, 0.6667, 0.375, 0.6667, 0.2791, 0.6667, 0.375, 0.6667, 0.2791, 0.6667, 0.375, 0.6667, 0.375, 0.6667, 0.2791, 0.6667, 0.2791, 0.6667, 0.2791, 0.6667, 0.375, 0.6667, 0.375, 0.6667, 0.2791, 0.6667, 0.2791, 0.6667, 0.2791, 0.6667, 0.2791, 0.6667, 0.2791, 0.6667, 0.2791, 0.6667])
me_cubemesh_002.use_remesh_fix_poles = True
me_cubemesh_002.use_remesh_preserve_attributes = False
me_cubemesh_002.update()
arm_armature_002 = bpy.data.armatures.new('Armature.002')  # bones are not reproduced

# ---- objects
ob_cube = bpy.data.objects.new('Cube', me_cubemesh_002)
ob_armature = bpy.data.objects.new('Armature', arm_armature_002)

# ---- transforms, parenting, visibility, modifiers, constraints
ob_cube.parent = ob_armature
ob_cube.location = (0.0, 0.0, 0.0)
_vg = ob_cube.vertex_groups.new(name='mixamorig_Neck')
for _i, _w in zip([0, 2, 4, 6, 8, 10, 13, 15, 16, 17, 22, 23, 24, 25, 30, 31, 112, 114, 116, 118, 120, 121, 124, 125, 126, 127, 128, 129], [0.1235, 0.08458, 0.5064, 0.3904, 0.5947, 0.6136, 0.1316, 0.105, 0.4728, 0.486, 0.4339, 0.4337, 0.1028, 0.1189, 0.227, 0.2407, 0.1425, 0.1134, 0.5224, 0.4876, 0.5057, 0.4937, 0.1406, 0.1576, 0.006414, 0.01448, 0.01067, 0.002154]): _vg.add([_i], _w, 'REPLACE')
_vg = ob_cube.vertex_groups.new(name='mixamorig_Head')
for _i, _w in zip([0, 1, 2, 3, 4, 5, 6, 7, 8, 9, 10, 11, 12, 13, 14, 15, 16, 17, 18, 19, 20, 21, 24, 25, 26, 27, 112, 113, 114, 115, 116, 117, 118, 119, 120, 121, 122, 123, 124, 125, 126, 127], [0.8765, 1.0, 0.9154, 1.0, 0.4824, 1.0, 0.5978, 1.0, 0.2147, 1.0, 0.2289, 1.0, 1.0, 0.8684, 1.0, 0.895, 0.2363, 0.2314, 1.0, 1.0, 1.0, 1.0, 0.8972, 0.8811, 1.0, 1.0, 0.8575, 1.0, 0.8866, 1.0, 0.4522, 1.0, 0.496, 1.0, 0.1751, 0.1528, 1.0, 1.0, 0.8594, 0.8424, 0.9936, 0.9855]): _vg.add([_i], _w, 'REPLACE')
_vg = ob_cube.vertex_groups.new(name='mixamorig_Spine2')
for _i, _w in zip([4, 6, 8, 10, 16, 17, 22, 23, 28, 29, 30, 31, 32, 33, 34, 35, 36, 37, 38, 39, 46, 47, 48, 49, 50, 51, 116, 118, 120, 121, 128, 129, 130, 131, 132, 133, 134, 135, 140, 141, 142, 143], [0.01118, 0.01182, 0.1906, 0.1575, 0.2908, 0.2825, 0.5661, 0.5663, 0.9291, 0.8884, 0.773, 0.7593, 1.0, 1.0, 1.0, 1.0, 0.000572, 0.005818, 0.1994, 0.03656, 0.07458, 0.1163, 0.1987, 0.09983, 0.05944, 0.2395, 0.02543, 0.01643, 0.3193, 0.3535, 0.9411, 0.943, 1.0, 1.0, 2.4e-05, 0.000331, 0.1827, 0.07604, 0.119, 0.2767, 0.09909, 0.07619]): _vg.add([_i], _w, 'REPLACE')
_vg = ob_cube.vertex_groups.new(name='mixamorig_LeftShoulder')
for _i, _w in zip([28, 29, 36, 37, 38, 39, 49, 50], [0.06827, 0.1003, 0.2419, 0.1403, 0.468, 0.2948, 0.1133, 0.07116]): _vg.add([_i], _w, 'REPLACE')
_vg = ob_cube.vertex_groups.new(name='mixamorig_LeftArm')
for _i, _w in zip([28, 29, 36, 37, 38, 39, 49, 50, 52, 53, 54, 55, 56, 57, 58, 59, 60, 61, 62, 63], [0.002621, 0.01136, 0.7572, 0.8538, 0.3035, 0.6686, 0.01491, 0.01544, 0.001702, 0.004092, 0.0021, 0.004374, 0.4005, 0.5162, 0.345, 0.4321, 0.2256, 0.1542, 0.2127, 0.2754]): _vg.add([_i], _w, 'REPLACE')
_vg = ob_cube.vertex_groups.new(name='mixamorig_LeftForeArm')
for _i, _w in zip([36, 37, 52, 53, 54, 55, 56, 57, 58, 59, 60, 61, 62, 63, 64, 65, 66, 67], [0.00028, 1.5e-05, 0.7911, 0.7031, 0.8249, 0.7634, 0.5995, 0.4838, 0.655, 0.5679, 0.7744, 0.8458, 0.7873, 0.7246, 0.1738, 0.0971, 0.2776, 0.151]): _vg.add([_i], _w, 'REPLACE')
_vg = ob_cube.vertex_groups.new(name='mixamorig_Spine1')
for _i, _w in zip([38, 46, 47, 48, 49, 50, 51, 134, 140, 141, 142, 143], [0.02919, 0.6488, 0.6516, 0.5901, 0.6649, 0.7063, 0.5524, 0.01935, 0.6728, 0.5393, 0.6595, 0.6852]): _vg.add([_i], _w, 'REPLACE')
_vg = ob_cube.vertex_groups.new(name='mixamorig_Hips')
for _i, _w in zip([40, 41, 42, 43, 44, 45, 46, 47, 49, 51, 76, 77, 78, 79, 80, 81, 82, 83, 84, 85, 86, 87, 93, 136, 137, 138, 139, 140, 168, 169, 170, 171, 172, 173, 174, 175], [1.0, 1.0, 1.0, 1.0, 0.985, 0.9869, 0.0, 3e-06, 1e-06, 0.0, 0.2675, 0.3002, 0.5875, 0.4545, 0.2138, 0.2336, 0.1992, 0.204, 0.208, 0.1848, 0.1507, 0.1358, 0.000215, 1.0, 1.0, 0.9727, 0.988, 8e-06, 0.3053, 0.3523, 0.182, 0.2132, 0.2177, 0.241, 0.1264, 0.1315]): _vg.add([_i], _w, 'REPLACE')
_vg = ob_cube.vertex_groups.new(name='mixamorig_Spine')
for _i, _w in zip([44, 45, 46, 47, 48, 49, 50, 51, 138, 139, 140, 141, 142, 143], [0.01496, 0.0131, 0.2767, 0.2321, 0.2112, 0.107, 0.1476, 0.208, 0.02725, 0.01197, 0.2082, 0.184, 0.1359, 0.1621]): _vg.add([_i], _w, 'REPLACE')
_vg = ob_cube.vertex_groups.new(name='mixamorig_LeftHand')
for _i, _w in zip([52, 53, 54, 55, 60, 61, 62, 63, 64, 65, 66, 67, 72, 73, 74, 75], [0.1226, 0.2053, 0.1044, 0.1565, 0.0, 0.0, 0.0, 0.0, 0.4526, 0.5794, 0.4704, 0.5861, 5.5e-05, 0.004355, 0.0, 0.0]): _vg.add([_i], _w, 'REPLACE')
_vg = ob_cube.vertex_groups.new(name='mixamorig_LeftHandIndex1')
for _i, _w in zip([52, 53, 54, 55, 64, 65, 66, 67, 68, 70, 72, 73, 74, 75], [0.08458, 0.08757, 0.06855, 0.07569, 0.2301, 0.2058, 0.1504, 0.1673, 5.1e-05, 0.000971, 0.5681, 0.4953, 0.5215, 0.5424]): _vg.add([_i], _w, 'REPLACE')
_vg = ob_cube.vertex_groups.new(name='mixamorig_LeftHandIndex2')
for _i, _w in zip([64, 65, 66, 67, 68, 69, 70, 71, 72, 73, 74, 75], [0.1435, 0.1177, 0.1016, 0.09558, 0.9403, 0.3526, 0.999, 0.3985, 0.4318, 0.5004, 0.4785, 0.4576]): _vg.add([_i], _w, 'REPLACE')
_vg = ob_cube.vertex_groups.new(name='mixamorig_LeftHandIndex3')
for _i, _w in zip([68, 69, 71], [0.05964, 0.6474, 0.6015]): _vg.add([_i], _w, 'REPLACE')
_vg = ob_cube.vertex_groups.new(name='mixamorig_LeftUpLeg')
for _i, _w in zip([76, 77, 78, 79, 80, 81, 82, 83, 84, 85, 86, 87, 89, 91, 92, 93, 94, 95, 96, 97, 98, 99, 168, 169, 172, 173], [0.7031, 0.6899, 0.2034, 0.266, 0.7862, 0.7664, 0.5477, 0.5938, 0.4241, 0.4156, 0.8493, 0.8642, 1.5e-05, 2e-06, 0.9128, 0.839, 0.4865, 0.6557, 0.5732, 0.2184, 0.4428, 0.3933, 0.006181, 0.002076, 0.2543, 0.2254]): _vg.add([_i], _w, 'REPLACE')
_vg = ob_cube.vertex_groups.new(name='mixamorig_RightUpLeg')
for _i, _w in zip([76, 77, 78, 79, 82, 83, 84, 85, 168, 169, 170, 171, 172, 173, 174, 175, 177, 180, 181, 182, 183, 184, 185, 186, 187], [0.02939, 0.009828, 0.2091, 0.2795, 0.253, 0.2022, 0.3679, 0.3996, 0.6885, 0.6456, 0.818, 0.7868, 0.528, 0.5336, 0.8736, 0.8685, 3.8e-05, 0.9079, 0.8331, 0.496, 0.6528, 0.6069, 0.2752, 0.5194, 0.421]): _vg.add([_i], _w, 'REPLACE')
_vg = ob_cube.vertex_groups.new(name='mixamorig_LeftLeg')
for _i, _w in zip([88, 89, 90, 91, 92, 93, 94, 95, 96, 97, 98, 99, 100, 101, 102, 103, 108, 109, 110, 111], [0.2185, 0.6148, 0.1809, 0.4804, 0.08722, 0.1608, 0.5135, 0.3442, 0.4268, 0.7814, 0.5572, 0.6067, 0.09916, 0.234, 0.07588, 0.1512, 0.009531, 0.01143, 0.002995, 0.01097]): _vg.add([_i], _w, 'REPLACE')
_vg = ob_cube.vertex_groups.new(name='mixamorig_LeftFoot')
for _i, _w in zip([88, 89, 90, 91, 97, 99, 100, 101, 102, 103, 104, 105, 106, 107, 108, 109, 110, 111], [0.6132, 0.3634, 0.6463, 0.4945, 0.000122, 0.0, 0.6925, 0.7383, 0.7624, 0.8165, 0.1974, 0.1762, 0.1977, 0.1638, 0.4804, 0.4688, 0.398, 0.425]): _vg.add([_i], _w, 'REPLACE')
_vg = ob_cube.vertex_groups.new(name='mixamorig_LeftToeBase')
for _i, _w in zip([88, 89, 90, 91, 97, 100, 101, 102, 103, 104, 105, 106, 107, 108, 109, 110, 111], [0.1683, 0.02177, 0.1728, 0.02508, 9.2e-05, 0.2083, 0.0277, 0.1617, 0.03227, 0.8026, 0.8238, 0.8023, 0.8362, 0.5101, 0.5198, 0.599, 0.564]): _vg.add([_i], _w, 'REPLACE')
_vg = ob_cube.vertex_groups.new(name='mixamorig_RightShoulder')
for _i, _w in zip([128, 129, 132, 133, 134, 135, 142, 143], [0.04826, 0.05485, 0.2798, 0.2023, 0.5045, 0.3578, 0.09663, 0.06411]): _vg.add([_i], _w, 'REPLACE')
_vg = ob_cube.vertex_groups.new(name='mixamorig_RightArm')
for _i, _w in zip([132, 133, 134, 135, 142, 143, 144, 145, 146, 147, 148, 149, 150, 151, 152, 153, 154, 155], [0.72, 0.7973, 0.2935, 0.5662, 0.00884, 0.01233, 0.002436, 0.003885, 0.001252, 0.002206, 0.4116, 0.4187, 0.3878, 0.3754, 0.2542, 0.1965, 0.1685, 0.2177]): _vg.add([_i], _w, 'REPLACE')
_vg = ob_cube.vertex_groups.new(name='mixamorig_RightForeArm')
for _i, _w in zip([132, 133, 144, 145, 146, 147, 148, 149, 150, 151, 152, 153, 154, 155, 156, 157, 158, 159], [0.000168, 4.6e-05, 0.6677, 0.5458, 0.6349, 0.5114, 0.5884, 0.5813, 0.6122, 0.6246, 0.7458, 0.8035, 0.8315, 0.7823, 0.1199, 0.06045, 0.1411, 0.07128]): _vg.add([_i], _w, 'REPLACE')
_vg = ob_cube.vertex_groups.new(name='mixamorig_RightHand')
for _i, _w in zip([144, 145, 146, 147, 152, 156, 157, 158, 159, 164, 165, 166, 167], [0.1704, 0.1941, 0.208, 0.2412, 0.0, 0.406, 0.379, 0.478, 0.383, 0.02805, 0.04114, 0.05198, 0.07382]): _vg.add([_i], _w, 'REPLACE')
_vg = ob_cube.vertex_groups.new(name='mixamorig_RightHandIndex1')
for _i, _w in zip([144, 145, 146, 147, 156, 157, 158, 159, 164, 165, 166, 167], [0.1595, 0.2408, 0.1558, 0.2452, 0.2253, 0.3291, 0.1946, 0.3556, 0.4386, 0.486, 0.3893, 0.4896]): _vg.add([_i], _w, 'REPLACE')
_vg = ob_cube.vertex_groups.new(name='mixamorig_RightHandIndex2')
for _i, _w in zip([145, 156, 157, 158, 159, 160, 161, 162, 163, 164, 165, 166, 167], [0.01546, 0.2488, 0.2314, 0.1864, 0.1901, 0.5293, 0.735, 0.312, 0.3589, 0.5334, 0.4729, 0.5587, 0.4366]): _vg.add([_i], _w, 'REPLACE')
_vg = ob_cube.vertex_groups.new(name='mixamorig_RightHandIndex3')
for _i, _w in zip([160, 161, 162, 163, 166], [0.4707, 0.265, 0.688, 0.6411, 1e-06]): _vg.add([_i], _w, 'REPLACE')
_vg = ob_cube.vertex_groups.new(name='mixamorig_RightLeg')
for _i, _w in zip([176, 177, 178, 179, 180, 181, 182, 183, 184, 185, 186, 187, 188, 189, 190, 191, 196, 197, 198, 199], [0.182, 0.4938, 0.1423, 0.3939, 0.09208, 0.1669, 0.504, 0.3472, 0.3931, 0.7247, 0.4806, 0.579, 0.06016, 0.1458, 0.05343, 0.1175, 0.005824, 0.007227, 0.001777, 0.006854]): _vg.add([_i], _w, 'REPLACE')
_vg = ob_cube.vertex_groups.new(name='mixamorig_RightFoot')
for _i, _w in zip([176, 177, 178, 179, 185, 188, 189, 190, 191, 192, 193, 194, 195, 196, 197, 198, 199], [0.6099, 0.4792, 0.6942, 0.5764, 3.6e-05, 0.6716, 0.812, 0.7508, 0.8401, 0.1015, 0.1265, 0.09632, 0.1275, 0.3787, 0.4001, 0.3734, 0.4119]): _vg.add([_i], _w, 'REPLACE')
_vg = ob_cube.vertex_groups.new(name='mixamorig_RightToeBase')
for _i, _w in zip([176, 177, 178, 179, 188, 189, 190, 191, 192, 193, 194, 195, 196, 197, 198, 199], [0.2081, 0.02691, 0.1635, 0.02973, 0.2682, 0.0422, 0.1958, 0.0424, 0.8985, 0.8735, 0.9037, 0.8725, 0.6155, 0.5927, 0.6248, 0.5813]): _vg.add([_i], _w, 'REPLACE')
_m = ob_cube.modifiers.new('Armature', 'ARMATURE')
_m.object = ob_armature
ob_armature.location = (0.0, 0.0, 0.0)

# ---- collection membership
col_collection.objects.link(ob_cube)
col_collection.objects.link(ob_armature)

# ---- scene / render settings (as saved in the file)
scene.frame_start = 1; scene.frame_end = 30; scene.frame_set(30)
scene.render.engine = 'BLENDER_EEVEE_NEXT'
scene.cycles.sampling_pattern = 'TABULATED_SOBOL'
scene.cycles.use_light_tree = False
scene.view_settings.view_transform = 'Filmic'
bpy.context.view_layer.update()

# ---- added for rendering (the .blend has no active camera and no usable light): camera, sun
cam_auto = bpy.data.cameras.new('AutoCamera')
cam_auto.lens = 50.0
cam_auto.sensor_width = 36.0
cam_auto.clip_end = 1000.0
ob_auto_camera = bpy.data.objects.new('AutoCamera', cam_auto)
scene.collection.objects.link(ob_auto_camera)
ob_auto_camera.location = (1.96609, -2.50776, 2.43262)
ob_auto_camera.rotation_euler = (1.09748, -7.21219e-08, 0.694738)
scene.camera = ob_auto_camera
light_auto_sun = bpy.data.lights.new('AutoSun', 'SUN')
light_auto_sun.energy = 3.0
light_auto_sun.angle = 0.0523599
ob_auto_sun = bpy.data.objects.new('AutoSun', light_auto_sun)
scene.collection.objects.link(ob_auto_sun)
ob_auto_sun.rotation_euler = (0.872665, 0.174533, 0.523599)
bpy.context.view_layer.update()
